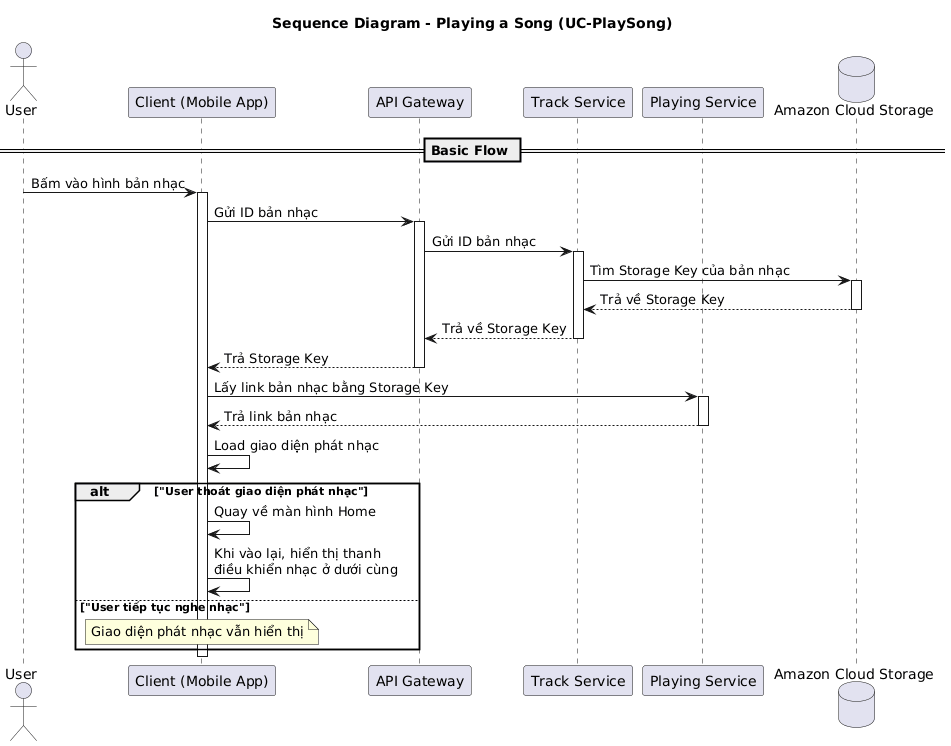

The diagram above was rendered by PlantUML. Its source (embedded in the PNG):
@startuml
title Sequence Diagram - Playing a Song (UC-PlaySong)

actor User
participant "Client (Mobile App)" as Client
participant "API Gateway" as APIGW
participant "Track Service" as TrackService
participant "Playing Service" as PlayingService
' <-- Thay đổi: Dùng icon database
database "Amazon Cloud Storage" as Storage

== Basic Flow ==
User -> Client: Bấm vào hình bản nhạc
activate Client

Client -> APIGW: Gửi ID bản nhạc
activate APIGW

APIGW -> TrackService: Gửi ID bản nhạc
activate TrackService

TrackService -> Storage: Tìm Storage Key của bản nhạc
' <-- Thêm: Giống activation bar của Database trong ảnh
activate Storage
Storage --> TrackService: Trả về Storage Key
' <-- Thêm
deactivate Storage

TrackService --> APIGW: Trả về Storage Key
deactivate TrackService

APIGW --> Client: Trả Storage Key
deactivate APIGW

Client -> PlayingService: Lấy link bản nhạc bằng Storage Key
activate PlayingService
PlayingService --> Client: Trả link bản nhạc
deactivate PlayingService

Client -> Client: Load giao diện phát nhạc

' == Alternate Flow: Chuyển thành khối alt/else ==
' <-- Thay đổi: Dùng cấu trúc alt/else
alt "User thoát giao diện phát nhạc"
    Client -> Client: Quay về màn hình Home
    Client -> Client: Khi vào lại, hiển thị thanh\nđiều khiển nhạc ở dưới cùng
else "User tiếp tục nghe nhạc"
    note over Client: Giao diện phát nhạc vẫn hiển thị
end

deactivate Client
@enduml